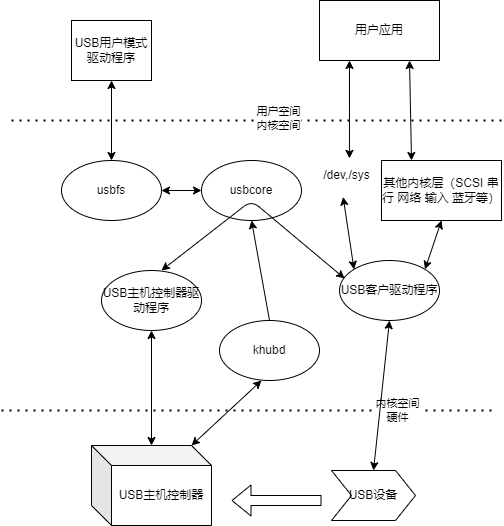

The diagram above was exported from draw.io. Its source (the exported page's mxGraphModel, read from the mxfile embedded in the PNG):
<mxGraphModel dx="1338" dy="587" grid="1" gridSize="10" guides="1" tooltips="1" connect="1" arrows="1" fold="1" page="1" pageScale="1" pageWidth="827" pageHeight="1169" math="0" shadow="0">
  <root>
    <mxCell id="0" />
    <mxCell id="1" parent="0" />
    <mxCell id="2" value="USB用户模式驱动程序" style="rounded=0;whiteSpace=wrap;html=1;" vertex="1" parent="1">
      <mxGeometry x="70" y="80" width="80" height="60" as="geometry" />
    </mxCell>
    <mxCell id="3" value="用户应用" style="rounded=0;whiteSpace=wrap;html=1;" vertex="1" parent="1">
      <mxGeometry x="318" y="60" width="120" height="60" as="geometry" />
    </mxCell>
    <mxCell id="4" value="" style="endArrow=none;dashed=1;html=1;dashPattern=1 3;strokeWidth=2;" edge="1" parent="1">
      <mxGeometry width="50" height="50" relative="1" as="geometry">
        <mxPoint x="10" y="180" as="sourcePoint" />
        <mxPoint x="500" y="180" as="targetPoint" />
      </mxGeometry>
    </mxCell>
    <mxCell id="33" value="用户空间&lt;br&gt;内核空间" style="edgeLabel;html=1;align=center;verticalAlign=middle;resizable=0;points=[];" vertex="1" connectable="0" parent="4">
      <mxGeometry x="0.0873" y="3" relative="1" as="geometry">
        <mxPoint as="offset" />
      </mxGeometry>
    </mxCell>
    <mxCell id="5" value="usbfs" style="ellipse;whiteSpace=wrap;html=1;" vertex="1" parent="1">
      <mxGeometry x="60" y="220" width="100" height="60" as="geometry" />
    </mxCell>
    <mxCell id="7" value="usbcore" style="ellipse;whiteSpace=wrap;html=1;" vertex="1" parent="1">
      <mxGeometry x="200" y="220" width="100" height="60" as="geometry" />
    </mxCell>
    <mxCell id="8" value="khubd" style="ellipse;whiteSpace=wrap;html=1;" vertex="1" parent="1">
      <mxGeometry x="218" y="380" width="100" height="60" as="geometry" />
    </mxCell>
    <mxCell id="9" value="其他内核层（SCSI 串行 网络 输入 蓝牙等）" style="rounded=0;whiteSpace=wrap;html=1;" vertex="1" parent="1">
      <mxGeometry x="380" y="220" width="120" height="60" as="geometry" />
    </mxCell>
    <mxCell id="10" value="USB主机控制器驱动程序" style="ellipse;whiteSpace=wrap;html=1;" vertex="1" parent="1">
      <mxGeometry x="100" y="330" width="100" height="60" as="geometry" />
    </mxCell>
    <mxCell id="11" value="USB客户驱动程序" style="ellipse;whiteSpace=wrap;html=1;" vertex="1" parent="1">
      <mxGeometry x="338" y="320" width="100" height="60" as="geometry" />
    </mxCell>
    <mxCell id="12" value="" style="endArrow=none;dashed=1;html=1;dashPattern=1 3;strokeWidth=2;" edge="1" parent="1">
      <mxGeometry width="50" height="50" relative="1" as="geometry">
        <mxPoint y="470" as="sourcePoint" />
        <mxPoint x="490" y="470" as="targetPoint" />
      </mxGeometry>
    </mxCell>
    <mxCell id="13" value="内核空间&lt;br&gt;硬件" style="edgeLabel;html=1;align=center;verticalAlign=middle;resizable=0;points=[];" vertex="1" connectable="0" parent="12">
      <mxGeometry x="0.6136" y="1" relative="1" as="geometry">
        <mxPoint as="offset" />
      </mxGeometry>
    </mxCell>
    <mxCell id="16" value="USB主机控制器" style="shape=cube;whiteSpace=wrap;html=1;boundedLbl=1;backgroundOutline=1;darkOpacity=0.05;darkOpacity2=0.1;" vertex="1" parent="1">
      <mxGeometry x="90" y="505" width="120" height="80" as="geometry" />
    </mxCell>
    <mxCell id="18" value="USB设备" style="shape=step;perimeter=stepPerimeter;whiteSpace=wrap;html=1;fixedSize=1;" vertex="1" parent="1">
      <mxGeometry x="330" y="530" width="84" height="50" as="geometry" />
    </mxCell>
    <mxCell id="20" value="" style="endArrow=classic;startArrow=classic;html=1;entryX=0.5;entryY=1;entryDx=0;entryDy=0;exitX=0.5;exitY=0;exitDx=0;exitDy=0;" edge="1" parent="1" source="5" target="2">
      <mxGeometry width="50" height="50" relative="1" as="geometry">
        <mxPoint x="50" y="210" as="sourcePoint" />
        <mxPoint x="100" y="160" as="targetPoint" />
      </mxGeometry>
    </mxCell>
    <mxCell id="21" value="" style="endArrow=classic;startArrow=classic;html=1;exitX=1;exitY=0.5;exitDx=0;exitDy=0;" edge="1" parent="1" source="5">
      <mxGeometry width="50" height="50" relative="1" as="geometry">
        <mxPoint x="170" y="300" as="sourcePoint" />
        <mxPoint x="200" y="250" as="targetPoint" />
      </mxGeometry>
    </mxCell>
    <mxCell id="22" value="/dev,/sys" style="text;html=1;align=center;verticalAlign=middle;resizable=0;points=[];autosize=1;strokeColor=none;fillColor=none;" vertex="1" parent="1">
      <mxGeometry x="310" y="220" width="70" height="30" as="geometry" />
    </mxCell>
    <mxCell id="23" value="" style="endArrow=classic;html=1;entryX=0.5;entryY=1;entryDx=0;entryDy=0;exitX=0.5;exitY=0;exitDx=0;exitDy=0;" edge="1" parent="1" source="8" target="7">
      <mxGeometry width="50" height="50" relative="1" as="geometry">
        <mxPoint x="240" y="370" as="sourcePoint" />
        <mxPoint x="290" y="320" as="targetPoint" />
      </mxGeometry>
    </mxCell>
    <mxCell id="24" value="" style="endArrow=classic;startArrow=classic;html=1;entryX=0.5;entryY=1;entryDx=0;entryDy=0;exitX=1;exitY=0;exitDx=0;exitDy=0;" edge="1" parent="1" source="11" target="9">
      <mxGeometry width="50" height="50" relative="1" as="geometry">
        <mxPoint x="420" y="390" as="sourcePoint" />
        <mxPoint x="470" y="340" as="targetPoint" />
      </mxGeometry>
    </mxCell>
    <mxCell id="25" value="" style="endArrow=classic;startArrow=classic;html=1;exitX=0.542;exitY=-0.07;exitDx=0;exitDy=0;exitPerimeter=0;entryX=0.25;entryY=1;entryDx=0;entryDy=0;" edge="1" parent="1" source="22" target="3">
      <mxGeometry width="50" height="50" relative="1" as="geometry">
        <mxPoint x="330" y="170" as="sourcePoint" />
        <mxPoint x="380" y="120" as="targetPoint" />
      </mxGeometry>
    </mxCell>
    <mxCell id="26" value="" style="endArrow=classic;startArrow=classic;html=1;entryX=0.75;entryY=1;entryDx=0;entryDy=0;exitX=0.25;exitY=0;exitDx=0;exitDy=0;" edge="1" parent="1" source="9" target="3">
      <mxGeometry width="50" height="50" relative="1" as="geometry">
        <mxPoint x="390" y="210" as="sourcePoint" />
        <mxPoint x="440" y="160" as="targetPoint" />
      </mxGeometry>
    </mxCell>
    <mxCell id="27" value="" style="endArrow=classic;startArrow=classic;html=1;entryX=0.452;entryY=1.217;entryDx=0;entryDy=0;entryPerimeter=0;exitX=0;exitY=0;exitDx=0;exitDy=0;" edge="1" parent="1" source="11" target="22">
      <mxGeometry width="50" height="50" relative="1" as="geometry">
        <mxPoint x="280" y="340" as="sourcePoint" />
        <mxPoint x="330" y="290" as="targetPoint" />
      </mxGeometry>
    </mxCell>
    <mxCell id="28" value="" style="endArrow=classic;startArrow=classic;html=1;entryX=0.051;entryY=0.299;entryDx=0;entryDy=0;entryPerimeter=0;" edge="1" parent="1" target="11">
      <mxGeometry width="50" height="50" relative="1" as="geometry">
        <mxPoint x="160" y="330" as="sourcePoint" />
        <mxPoint x="210" y="290" as="targetPoint" />
        <Array as="points">
          <mxPoint x="250" y="260" />
        </Array>
      </mxGeometry>
    </mxCell>
    <mxCell id="29" value="" style="endArrow=classic;startArrow=classic;html=1;entryX=0.5;entryY=1;entryDx=0;entryDy=0;" edge="1" parent="1" source="16" target="10">
      <mxGeometry width="50" height="50" relative="1" as="geometry">
        <mxPoint x="120" y="470" as="sourcePoint" />
        <mxPoint x="170" y="420" as="targetPoint" />
      </mxGeometry>
    </mxCell>
    <mxCell id="30" value="" style="endArrow=classic;startArrow=classic;html=1;exitX=0;exitY=0;exitDx=100;exitDy=0;exitPerimeter=0;" edge="1" parent="1" source="16">
      <mxGeometry width="50" height="50" relative="1" as="geometry">
        <mxPoint x="210" y="490" as="sourcePoint" />
        <mxPoint x="260" y="440" as="targetPoint" />
      </mxGeometry>
    </mxCell>
    <mxCell id="31" value="" style="endArrow=classic;startArrow=classic;html=1;entryX=0.5;entryY=1;entryDx=0;entryDy=0;exitX=0.5;exitY=0;exitDx=0;exitDy=0;" edge="1" parent="1" source="18" target="11">
      <mxGeometry width="50" height="50" relative="1" as="geometry">
        <mxPoint x="350" y="480" as="sourcePoint" />
        <mxPoint x="400" y="430" as="targetPoint" />
      </mxGeometry>
    </mxCell>
    <mxCell id="32" value="" style="shape=flexArrow;endArrow=classic;html=1;" edge="1" parent="1">
      <mxGeometry width="50" height="50" relative="1" as="geometry">
        <mxPoint x="320" y="560" as="sourcePoint" />
        <mxPoint x="230" y="560" as="targetPoint" />
      </mxGeometry>
    </mxCell>
  </root>
</mxGraphModel>